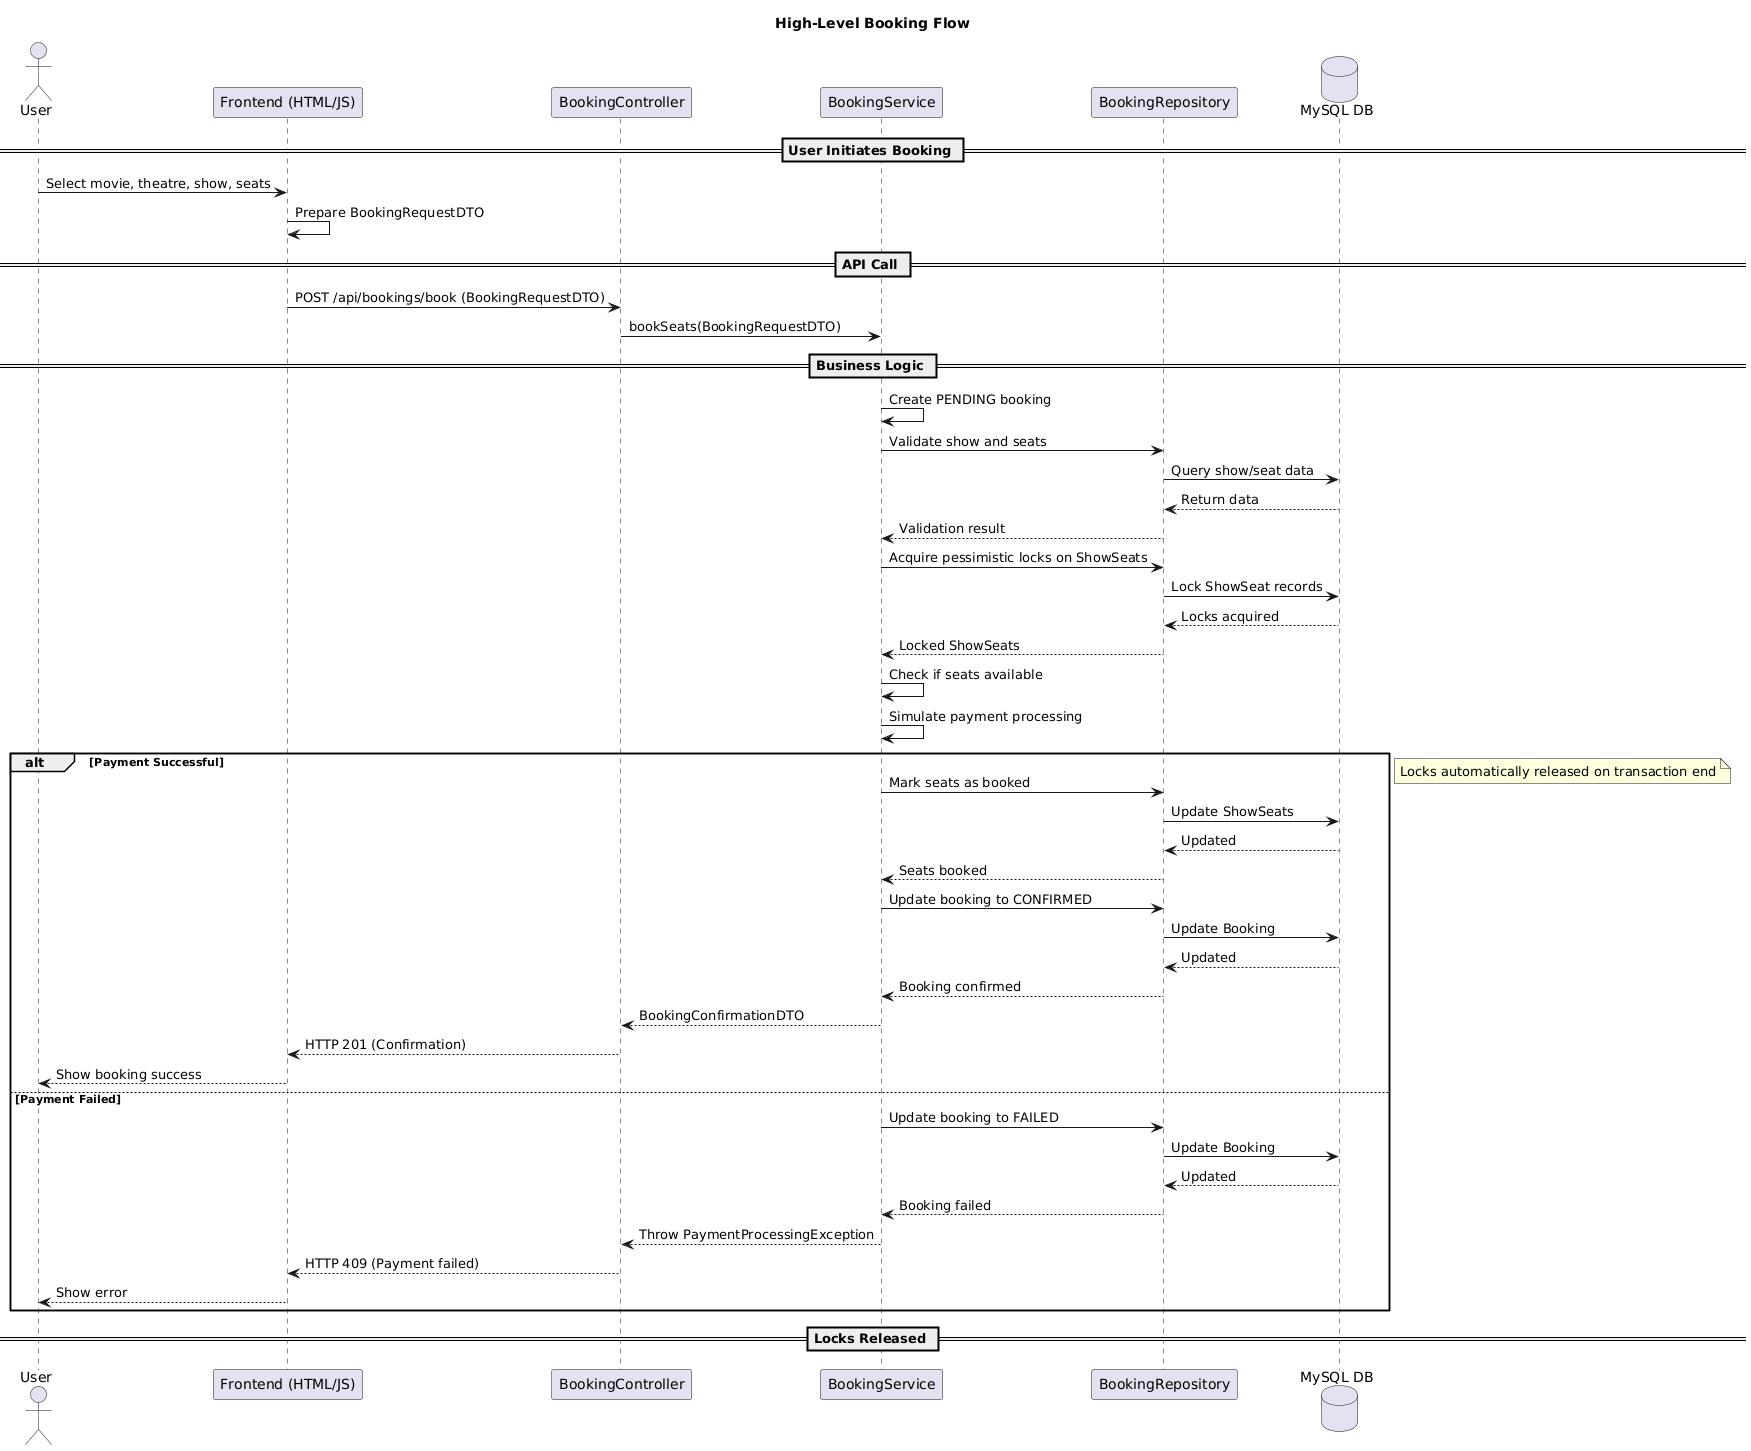

The diagram above was rendered by PlantUML. Its source (embedded in the PNG):
@startuml
title High-Level Booking Flow

actor User
participant "Frontend (HTML/JS)" as Frontend
participant "BookingController" as Controller
participant "BookingService" as Service
participant "BookingRepository" as Repo
database "MySQL DB" as DB

== User Initiates Booking ==
User -> Frontend: Select movie, theatre, show, seats
Frontend -> Frontend: Prepare BookingRequestDTO

== API Call ==
Frontend -> Controller: POST /api/bookings/book (BookingRequestDTO)
Controller -> Service: bookSeats(BookingRequestDTO)

== Business Logic ==
Service -> Service: Create PENDING booking
Service -> Repo: Validate show and seats
Repo -> DB: Query show/seat data
DB --> Repo: Return data
Repo --> Service: Validation result

Service -> Repo: Acquire pessimistic locks on ShowSeats
Repo -> DB: Lock ShowSeat records
DB --> Repo: Locks acquired
Repo --> Service: Locked ShowSeats

Service -> Service: Check if seats available
Service -> Service: Simulate payment processing

alt Payment Successful
    Service -> Repo: Mark seats as booked
    Repo -> DB: Update ShowSeats
    DB --> Repo: Updated
    Repo --> Service: Seats booked

    Service -> Repo: Update booking to CONFIRMED
    Repo -> DB: Update Booking
    DB --> Repo: Updated
    Repo --> Service: Booking confirmed

    Service --> Controller: BookingConfirmationDTO
    Controller --> Frontend: HTTP 201 (Confirmation)
    Frontend --> User: Show booking success
else Payment Failed
    Service -> Repo: Update booking to FAILED
    Repo -> DB: Update Booking
    DB --> Repo: Updated
    Repo --> Service: Booking failed

    Service --> Controller: Throw PaymentProcessingException
    Controller --> Frontend: HTTP 409 (Payment failed)
    Frontend --> User: Show error
end

== Locks Released ==
note right: Locks automatically released on transaction end
@enduml